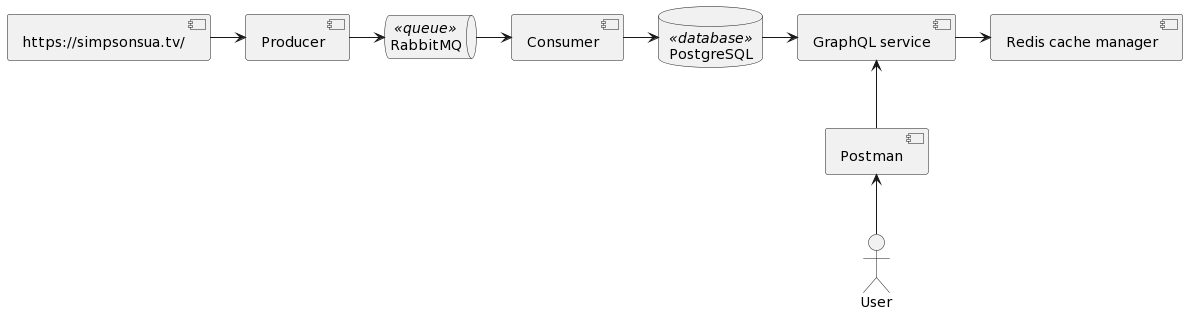

The diagram above was rendered by PlantUML. Its source (embedded in the PNG):
@startuml
[https://simpsonsua.tv/] -> [Producer]

queue RabbitMQ <<queue>>
database PostgreSQL <<database>>

[Producer] -> RabbitMQ
RabbitMQ -> [Consumer]
[Consumer] -> PostgreSQL
PostgreSQL -> [GraphQL service]
[GraphQL service] -> [Redis cache manager]


actor User

[GraphQL service] <-- [Postman]
[Postman] <-- User
@enduml